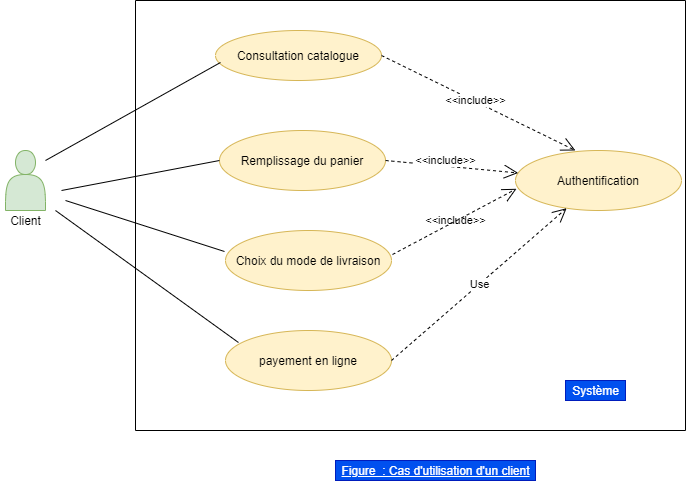

The diagram above was exported from draw.io. Its source (the exported page's mxGraphModel, read from the mxfile embedded in the PNG):
<mxGraphModel dx="868" dy="482" grid="1" gridSize="10" guides="1" tooltips="1" connect="1" arrows="1" fold="1" page="1" pageScale="1" pageWidth="827" pageHeight="1169" math="0" shadow="0">
  <root>
    <mxCell id="0" />
    <mxCell id="1" parent="0" />
    <mxCell id="v3aLjYpUUK5ysuBJQNuW-3" value="Consultation catalogue" style="ellipse;whiteSpace=wrap;html=1;fillColor=#fff2cc;strokeColor=#d6b656;" parent="1" vertex="1">
      <mxGeometry x="330" y="110" width="166" height="50" as="geometry" />
    </mxCell>
    <mxCell id="v3aLjYpUUK5ysuBJQNuW-4" value="" style="endArrow=none;html=1;endFill=0;entryX=0.03;entryY=0.64;entryDx=0;entryDy=0;entryPerimeter=0;" parent="1" target="v3aLjYpUUK5ysuBJQNuW-3" edge="1">
      <mxGeometry width="50" height="50" relative="1" as="geometry">
        <mxPoint x="160" y="240" as="sourcePoint" />
        <mxPoint x="338" y="120" as="targetPoint" />
      </mxGeometry>
    </mxCell>
    <mxCell id="v3aLjYpUUK5ysuBJQNuW-5" value="" style="endArrow=none;html=1;endFill=0;entryX=-0.006;entryY=0.35;entryDx=0;entryDy=0;entryPerimeter=0;" parent="1" target="v3aLjYpUUK5ysuBJQNuW-13" edge="1">
      <mxGeometry width="50" height="50" relative="1" as="geometry">
        <mxPoint x="180" y="280" as="sourcePoint" />
        <mxPoint x="364" y="310" as="targetPoint" />
      </mxGeometry>
    </mxCell>
    <mxCell id="v3aLjYpUUK5ysuBJQNuW-6" value="" style="endArrow=none;html=1;fillColor=#f5f5f5;" parent="1" edge="1">
      <mxGeometry width="50" height="50" relative="1" as="geometry">
        <mxPoint x="250" y="80" as="sourcePoint" />
        <mxPoint x="800" y="80" as="targetPoint" />
      </mxGeometry>
    </mxCell>
    <mxCell id="v3aLjYpUUK5ysuBJQNuW-7" value="" style="endArrow=none;html=1;" parent="1" edge="1">
      <mxGeometry width="50" height="50" relative="1" as="geometry">
        <mxPoint x="250" y="510" as="sourcePoint" />
        <mxPoint x="250" y="80" as="targetPoint" />
      </mxGeometry>
    </mxCell>
    <mxCell id="v3aLjYpUUK5ysuBJQNuW-8" value="" style="endArrow=none;html=1;" parent="1" edge="1">
      <mxGeometry width="50" height="50" relative="1" as="geometry">
        <mxPoint x="800" y="510" as="sourcePoint" />
        <mxPoint x="800" y="80" as="targetPoint" />
      </mxGeometry>
    </mxCell>
    <mxCell id="v3aLjYpUUK5ysuBJQNuW-9" value="" style="endArrow=none;html=1;" parent="1" edge="1">
      <mxGeometry width="50" height="50" relative="1" as="geometry">
        <mxPoint x="250" y="510" as="sourcePoint" />
        <mxPoint x="800" y="510" as="targetPoint" />
      </mxGeometry>
    </mxCell>
    <mxCell id="v3aLjYpUUK5ysuBJQNuW-10" value="&lt;u&gt;Figure&amp;nbsp; : Cas d'utilisation d'un client&lt;/u&gt;" style="text;html=1;align=center;verticalAlign=middle;resizable=0;points=[];autosize=1;fillColor=#0050ef;strokeColor=#001DBC;fontColor=#ffffff;" parent="1" vertex="1">
      <mxGeometry x="450" y="540" width="200" height="20" as="geometry" />
    </mxCell>
    <mxCell id="v3aLjYpUUK5ysuBJQNuW-12" value="Remplissage du panier" style="ellipse;whiteSpace=wrap;html=1;fillColor=#fff2cc;strokeColor=#d6b656;" parent="1" vertex="1">
      <mxGeometry x="334" y="210" width="166" height="60" as="geometry" />
    </mxCell>
    <mxCell id="v3aLjYpUUK5ysuBJQNuW-13" value="Choix du mode de livraison" style="ellipse;whiteSpace=wrap;html=1;fillColor=#fff2cc;strokeColor=#d6b656;" parent="1" vertex="1">
      <mxGeometry x="340" y="310" width="166" height="60" as="geometry" />
    </mxCell>
    <mxCell id="v3aLjYpUUK5ysuBJQNuW-14" value="payement en ligne" style="ellipse;whiteSpace=wrap;html=1;fillColor=#fff2cc;strokeColor=#d6b656;" parent="1" vertex="1">
      <mxGeometry x="340" y="410" width="166" height="60" as="geometry" />
    </mxCell>
    <mxCell id="v3aLjYpUUK5ysuBJQNuW-15" value="" style="endArrow=none;html=1;endFill=0;entryX=0;entryY=0.5;entryDx=0;entryDy=0;" parent="1" target="v3aLjYpUUK5ysuBJQNuW-12" edge="1">
      <mxGeometry width="50" height="50" relative="1" as="geometry">
        <mxPoint x="176" y="270" as="sourcePoint" />
        <mxPoint x="340" y="210" as="targetPoint" />
      </mxGeometry>
    </mxCell>
    <mxCell id="v3aLjYpUUK5ysuBJQNuW-16" value="" style="endArrow=none;html=1;endFill=0;entryX=0.078;entryY=0.2;entryDx=0;entryDy=0;entryPerimeter=0;" parent="1" target="v3aLjYpUUK5ysuBJQNuW-14" edge="1">
      <mxGeometry width="50" height="50" relative="1" as="geometry">
        <mxPoint x="170" y="290" as="sourcePoint" />
        <mxPoint x="354" y="380" as="targetPoint" />
      </mxGeometry>
    </mxCell>
    <mxCell id="v3aLjYpUUK5ysuBJQNuW-17" value="Authentification" style="ellipse;whiteSpace=wrap;html=1;fillColor=#fff2cc;strokeColor=#d6b656;" parent="1" vertex="1">
      <mxGeometry x="630" y="230" width="166" height="60" as="geometry" />
    </mxCell>
    <mxCell id="v3aLjYpUUK5ysuBJQNuW-18" value="&amp;lt;&amp;lt;include&amp;gt;&amp;gt;" style="endArrow=open;endSize=12;dashed=1;html=1;entryX=0.361;entryY=0;entryDx=0;entryDy=0;exitX=1;exitY=0.5;exitDx=0;exitDy=0;entryPerimeter=0;" parent="1" source="v3aLjYpUUK5ysuBJQNuW-3" target="v3aLjYpUUK5ysuBJQNuW-17" edge="1">
      <mxGeometry x="-0.0348" y="1" width="160" relative="1" as="geometry">
        <mxPoint x="330" y="260" as="sourcePoint" />
        <mxPoint x="490" y="260" as="targetPoint" />
        <mxPoint as="offset" />
      </mxGeometry>
    </mxCell>
    <mxCell id="v3aLjYpUUK5ysuBJQNuW-19" value="&amp;lt;&amp;lt;include&amp;gt;&amp;gt;" style="endArrow=open;endSize=12;dashed=1;html=1;exitX=1;exitY=0.5;exitDx=0;exitDy=0;" parent="1" source="v3aLjYpUUK5ysuBJQNuW-12" target="v3aLjYpUUK5ysuBJQNuW-17" edge="1">
      <mxGeometry x="0.1302" y="-53" width="160" relative="1" as="geometry">
        <mxPoint x="506" y="205" as="sourcePoint" />
        <mxPoint x="649.9259999999999" y="315" as="targetPoint" />
        <mxPoint as="offset" />
      </mxGeometry>
    </mxCell>
    <mxCell id="v3aLjYpUUK5ysuBJQNuW-20" value="&amp;lt;&amp;lt;include&amp;gt;&amp;gt;" style="endArrow=open;endSize=12;dashed=1;html=1;exitX=1.006;exitY=0.4;exitDx=0;exitDy=0;entryX=0.006;entryY=0.638;entryDx=0;entryDy=0;entryPerimeter=0;exitPerimeter=0;" parent="1" source="v3aLjYpUUK5ysuBJQNuW-13" target="v3aLjYpUUK5ysuBJQNuW-17" edge="1">
      <mxGeometry x="0.2948" y="58" width="160" relative="1" as="geometry">
        <mxPoint x="506" y="290" as="sourcePoint" />
        <mxPoint x="608.4290647818345" y="329.86760006478585" as="targetPoint" />
        <mxPoint as="offset" />
      </mxGeometry>
    </mxCell>
    <mxCell id="v3aLjYpUUK5ysuBJQNuW-21" value="Use" style="endArrow=open;endSize=12;dashed=1;html=1;exitX=1;exitY=0.5;exitDx=0;exitDy=0;" parent="1" source="v3aLjYpUUK5ysuBJQNuW-14" target="v3aLjYpUUK5ysuBJQNuW-17" edge="1">
      <mxGeometry width="160" relative="1" as="geometry">
        <mxPoint x="505" y="398.96" as="sourcePoint" />
        <mxPoint x="589.9960000000001" y="389.99999999999994" as="targetPoint" />
      </mxGeometry>
    </mxCell>
    <mxCell id="EkCt8H86yjupqYln7UzZ-1" value="" style="shape=actor;whiteSpace=wrap;html=1;fillColor=#d5e8d4;strokeColor=#82b366;" parent="1" vertex="1">
      <mxGeometry x="120" y="230" width="40" height="60" as="geometry" />
    </mxCell>
    <mxCell id="EkCt8H86yjupqYln7UzZ-2" value="Client" style="text;html=1;align=center;verticalAlign=middle;resizable=0;points=[];autosize=1;strokeColor=none;" parent="1" vertex="1">
      <mxGeometry x="115" y="290" width="50" height="20" as="geometry" />
    </mxCell>
    <mxCell id="XDrN38d5DCdmjcoajE9f-1" value="Système" style="text;html=1;align=center;verticalAlign=middle;resizable=0;points=[];autosize=1;strokeColor=#001DBC;fillColor=#0050ef;fontColor=#ffffff;" vertex="1" parent="1">
      <mxGeometry x="680" y="460" width="60" height="20" as="geometry" />
    </mxCell>
  </root>
</mxGraphModel>